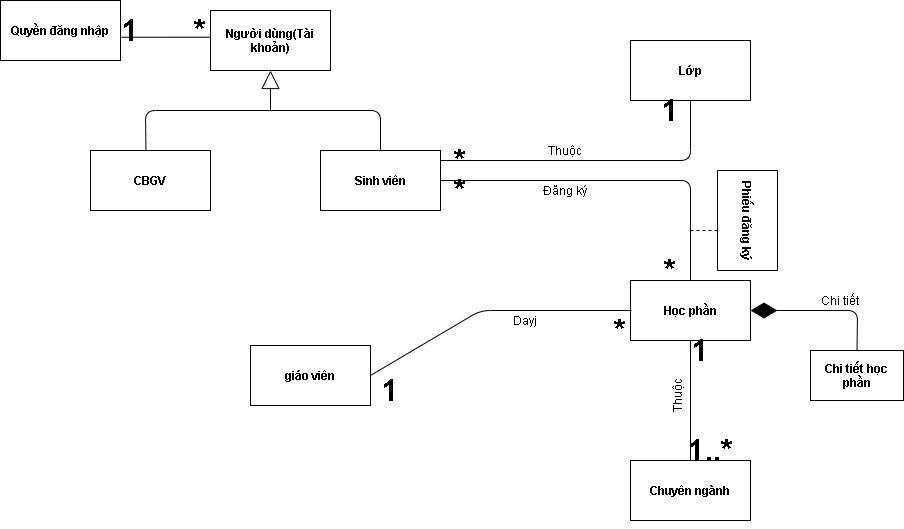

The diagram above was exported from draw.io. Its source (the exported page's mxGraphModel, read from the mxfile embedded in the PNG):
<mxGraphModel dx="1420" dy="834" grid="1" gridSize="10" guides="1" tooltips="1" connect="1" arrows="1" fold="1" page="1" pageScale="1" pageWidth="827" pageHeight="1169" math="0" shadow="0">
  <root>
    <mxCell id="WIyWlLk6GJQsqaUBKTNV-0" />
    <mxCell id="WIyWlLk6GJQsqaUBKTNV-1" parent="WIyWlLk6GJQsqaUBKTNV-0" />
    <mxCell id="kcODcPsl8s7x5T_QJCGU-0" value="&lt;b&gt;Người dùng(Tài khoản)&lt;/b&gt;" style="rounded=0;whiteSpace=wrap;html=1;" parent="WIyWlLk6GJQsqaUBKTNV-1" vertex="1">
      <mxGeometry x="240" y="30" width="120" height="60" as="geometry" />
    </mxCell>
    <mxCell id="kcODcPsl8s7x5T_QJCGU-2" value="&lt;b&gt;Sinh viên&lt;/b&gt;" style="rounded=0;whiteSpace=wrap;html=1;" parent="WIyWlLk6GJQsqaUBKTNV-1" vertex="1">
      <mxGeometry x="350" y="170" width="120" height="60" as="geometry" />
    </mxCell>
    <mxCell id="kcODcPsl8s7x5T_QJCGU-4" value="&lt;b&gt;Học phần&lt;/b&gt;" style="rounded=0;whiteSpace=wrap;html=1;" parent="WIyWlLk6GJQsqaUBKTNV-1" vertex="1">
      <mxGeometry x="660" y="300" width="120" height="60" as="geometry" />
    </mxCell>
    <mxCell id="kcODcPsl8s7x5T_QJCGU-5" value="&lt;b&gt;Quyền đăng nhập&lt;/b&gt;" style="rounded=0;whiteSpace=wrap;html=1;" parent="WIyWlLk6GJQsqaUBKTNV-1" vertex="1">
      <mxGeometry x="30" y="20" width="120" height="60" as="geometry" />
    </mxCell>
    <mxCell id="kcODcPsl8s7x5T_QJCGU-7" value="&lt;b&gt;CBGV&lt;/b&gt;" style="rounded=0;whiteSpace=wrap;html=1;" parent="WIyWlLk6GJQsqaUBKTNV-1" vertex="1">
      <mxGeometry x="120" y="170" width="120" height="60" as="geometry" />
    </mxCell>
    <mxCell id="kcODcPsl8s7x5T_QJCGU-10" value="&lt;b&gt;Lớp&lt;/b&gt;" style="rounded=0;whiteSpace=wrap;html=1;" parent="WIyWlLk6GJQsqaUBKTNV-1" vertex="1">
      <mxGeometry x="660" y="60" width="120" height="60" as="geometry" />
    </mxCell>
    <mxCell id="kcODcPsl8s7x5T_QJCGU-11" value="&lt;b&gt;Chuyên ngành&lt;br&gt;&lt;/b&gt;" style="rounded=0;whiteSpace=wrap;html=1;" parent="WIyWlLk6GJQsqaUBKTNV-1" vertex="1">
      <mxGeometry x="660" y="480" width="120" height="60" as="geometry" />
    </mxCell>
    <mxCell id="kcODcPsl8s7x5T_QJCGU-14" value="&lt;b&gt;giáo viên&lt;/b&gt;" style="rounded=0;whiteSpace=wrap;html=1;" parent="WIyWlLk6GJQsqaUBKTNV-1" vertex="1">
      <mxGeometry x="280" y="365" width="120" height="60" as="geometry" />
    </mxCell>
    <mxCell id="kcODcPsl8s7x5T_QJCGU-15" style="edgeStyle=orthogonalEdgeStyle;rounded=0;orthogonalLoop=1;jettySize=auto;html=1;exitX=0.5;exitY=1;exitDx=0;exitDy=0;" parent="WIyWlLk6GJQsqaUBKTNV-1" edge="1">
      <mxGeometry relative="1" as="geometry">
        <mxPoint x="474" y="540" as="sourcePoint" />
        <mxPoint x="474" y="540" as="targetPoint" />
      </mxGeometry>
    </mxCell>
    <mxCell id="kcODcPsl8s7x5T_QJCGU-17" value="" style="endArrow=none;html=1;exitX=1;exitY=0.5;exitDx=0;exitDy=0;entryX=0.5;entryY=0;entryDx=0;entryDy=0;" parent="WIyWlLk6GJQsqaUBKTNV-1" source="kcODcPsl8s7x5T_QJCGU-2" target="kcODcPsl8s7x5T_QJCGU-4" edge="1">
      <mxGeometry width="50" height="50" relative="1" as="geometry">
        <mxPoint x="660" y="240" as="sourcePoint" />
        <mxPoint x="800" y="200" as="targetPoint" />
        <Array as="points">
          <mxPoint x="720" y="200" />
        </Array>
      </mxGeometry>
    </mxCell>
    <mxCell id="kcODcPsl8s7x5T_QJCGU-18" value="" style="endArrow=none;dashed=1;html=1;" parent="WIyWlLk6GJQsqaUBKTNV-1" edge="1">
      <mxGeometry width="50" height="50" relative="1" as="geometry">
        <mxPoint x="720" y="250" as="sourcePoint" />
        <mxPoint x="750" y="250" as="targetPoint" />
      </mxGeometry>
    </mxCell>
    <mxCell id="kcODcPsl8s7x5T_QJCGU-19" value="&lt;b&gt;Phiếu đăng ký&lt;/b&gt;" style="rounded=0;whiteSpace=wrap;html=1;rotation=90;" parent="WIyWlLk6GJQsqaUBKTNV-1" vertex="1">
      <mxGeometry x="727" y="210" width="100" height="60" as="geometry" />
    </mxCell>
    <mxCell id="kcODcPsl8s7x5T_QJCGU-20" value="" style="endArrow=none;html=1;exitX=0;exitY=0.5;exitDx=0;exitDy=0;entryX=0.5;entryY=1;entryDx=0;entryDy=0;" parent="WIyWlLk6GJQsqaUBKTNV-1" source="kcODcPsl8s7x5T_QJCGU-49" target="kcODcPsl8s7x5T_QJCGU-10" edge="1">
      <mxGeometry width="50" height="50" relative="1" as="geometry">
        <mxPoint x="630" y="190" as="sourcePoint" />
        <mxPoint x="680" y="140" as="targetPoint" />
        <Array as="points">
          <mxPoint x="720" y="180" />
        </Array>
      </mxGeometry>
    </mxCell>
    <mxCell id="kcODcPsl8s7x5T_QJCGU-21" value="" style="endArrow=none;html=1;exitX=0.5;exitY=0;exitDx=0;exitDy=0;entryX=0.5;entryY=1;entryDx=0;entryDy=0;" parent="WIyWlLk6GJQsqaUBKTNV-1" source="kcODcPsl8s7x5T_QJCGU-11" target="kcODcPsl8s7x5T_QJCGU-4" edge="1">
      <mxGeometry width="50" height="50" relative="1" as="geometry">
        <mxPoint x="710" y="430" as="sourcePoint" />
        <mxPoint x="760" y="380" as="targetPoint" />
      </mxGeometry>
    </mxCell>
    <mxCell id="kcODcPsl8s7x5T_QJCGU-29" value="" style="endArrow=none;html=1;exitX=1;exitY=0.5;exitDx=0;exitDy=0;" parent="WIyWlLk6GJQsqaUBKTNV-1" source="kcODcPsl8s7x5T_QJCGU-14" edge="1">
      <mxGeometry width="50" height="50" relative="1" as="geometry">
        <mxPoint x="580" y="130" as="sourcePoint" />
        <mxPoint x="661" y="330" as="targetPoint" />
        <Array as="points">
          <mxPoint x="510" y="330" />
        </Array>
      </mxGeometry>
    </mxCell>
    <mxCell id="kcODcPsl8s7x5T_QJCGU-33" value="" style="endArrow=none;html=1;exitX=1.006;exitY=0.612;exitDx=0;exitDy=0;exitPerimeter=0;entryX=-0.001;entryY=0.445;entryDx=0;entryDy=0;entryPerimeter=0;" parent="WIyWlLk6GJQsqaUBKTNV-1" source="kcODcPsl8s7x5T_QJCGU-5" target="kcODcPsl8s7x5T_QJCGU-0" edge="1">
      <mxGeometry width="50" height="50" relative="1" as="geometry">
        <mxPoint x="175" y="110" as="sourcePoint" />
        <mxPoint x="230" y="60" as="targetPoint" />
        <Array as="points" />
      </mxGeometry>
    </mxCell>
    <mxCell id="kcODcPsl8s7x5T_QJCGU-36" value="&lt;b&gt;Chi tiết học phần&lt;/b&gt;" style="rounded=0;whiteSpace=wrap;html=1;" parent="WIyWlLk6GJQsqaUBKTNV-1" vertex="1">
      <mxGeometry x="840" y="370" width="93" height="50" as="geometry" />
    </mxCell>
    <mxCell id="kcODcPsl8s7x5T_QJCGU-37" value="" style="endArrow=diamondThin;endFill=1;endSize=24;html=1;exitX=0.5;exitY=0;exitDx=0;exitDy=0;entryX=1;entryY=0.5;entryDx=0;entryDy=0;" parent="WIyWlLk6GJQsqaUBKTNV-1" source="kcODcPsl8s7x5T_QJCGU-36" target="kcODcPsl8s7x5T_QJCGU-4" edge="1">
      <mxGeometry width="160" relative="1" as="geometry">
        <mxPoint x="806.5" y="310" as="sourcePoint" />
        <mxPoint x="966.5" y="310" as="targetPoint" />
        <Array as="points">
          <mxPoint x="887" y="330" />
        </Array>
      </mxGeometry>
    </mxCell>
    <mxCell id="kcODcPsl8s7x5T_QJCGU-38" value="Chi tiết" style="text;html=1;strokeColor=none;fillColor=none;align=center;verticalAlign=middle;whiteSpace=wrap;rounded=0;" parent="WIyWlLk6GJQsqaUBKTNV-1" vertex="1">
      <mxGeometry x="850" y="310" width="40" height="20" as="geometry" />
    </mxCell>
    <mxCell id="kcODcPsl8s7x5T_QJCGU-39" value="Đăng ký" style="text;html=1;strokeColor=none;fillColor=none;align=center;verticalAlign=middle;whiteSpace=wrap;rounded=0;" parent="WIyWlLk6GJQsqaUBKTNV-1" vertex="1">
      <mxGeometry x="570" y="200" width="50" height="20" as="geometry" />
    </mxCell>
    <mxCell id="kcODcPsl8s7x5T_QJCGU-40" value="Thuộc" style="text;html=1;strokeColor=none;fillColor=none;align=center;verticalAlign=middle;whiteSpace=wrap;rounded=0;" parent="WIyWlLk6GJQsqaUBKTNV-1" vertex="1">
      <mxGeometry x="575" y="160" width="40" height="20" as="geometry" />
    </mxCell>
    <mxCell id="kcODcPsl8s7x5T_QJCGU-42" value="Thuộc" style="text;html=1;strokeColor=none;fillColor=none;align=center;verticalAlign=middle;whiteSpace=wrap;rounded=0;rotation=-90;" parent="WIyWlLk6GJQsqaUBKTNV-1" vertex="1">
      <mxGeometry x="687" y="405" width="40" height="20" as="geometry" />
    </mxCell>
    <mxCell id="kcODcPsl8s7x5T_QJCGU-46" value="&lt;font style=&quot;font-size: 30px&quot;&gt;1..*&lt;/font&gt;" style="text;html=1;strokeColor=none;fillColor=none;align=center;verticalAlign=middle;whiteSpace=wrap;rounded=0;rotation=0;fontStyle=1" parent="WIyWlLk6GJQsqaUBKTNV-1" vertex="1">
      <mxGeometry x="720" y="460" width="40" height="20" as="geometry" />
    </mxCell>
    <mxCell id="kcODcPsl8s7x5T_QJCGU-47" value="&lt;font style=&quot;font-size: 30px&quot;&gt;1&lt;/font&gt;" style="text;html=1;strokeColor=none;fillColor=none;align=center;verticalAlign=middle;whiteSpace=wrap;rounded=0;rotation=0;fontStyle=1" parent="WIyWlLk6GJQsqaUBKTNV-1" vertex="1">
      <mxGeometry x="710" y="360" width="40" height="20" as="geometry" />
    </mxCell>
    <mxCell id="kcODcPsl8s7x5T_QJCGU-49" value="&lt;font style=&quot;font-size: 30px&quot;&gt;*&lt;/font&gt;" style="text;html=1;strokeColor=none;fillColor=none;align=center;verticalAlign=middle;whiteSpace=wrap;rounded=0;rotation=0;fontStyle=1" parent="WIyWlLk6GJQsqaUBKTNV-1" vertex="1">
      <mxGeometry x="470" y="170" width="40" height="20" as="geometry" />
    </mxCell>
    <mxCell id="kcODcPsl8s7x5T_QJCGU-50" value="&lt;font style=&quot;font-size: 30px&quot;&gt;1&lt;/font&gt;" style="text;html=1;strokeColor=none;fillColor=none;align=center;verticalAlign=middle;whiteSpace=wrap;rounded=0;rotation=0;fontStyle=1" parent="WIyWlLk6GJQsqaUBKTNV-1" vertex="1">
      <mxGeometry x="680" y="120" width="40" height="20" as="geometry" />
    </mxCell>
    <mxCell id="kcODcPsl8s7x5T_QJCGU-51" value="&lt;font style=&quot;font-size: 30px&quot;&gt;*&lt;/font&gt;" style="text;html=1;strokeColor=none;fillColor=none;align=center;verticalAlign=middle;whiteSpace=wrap;rounded=0;rotation=0;fontStyle=1" parent="WIyWlLk6GJQsqaUBKTNV-1" vertex="1">
      <mxGeometry x="470" y="200" width="40" height="20" as="geometry" />
    </mxCell>
    <mxCell id="kcODcPsl8s7x5T_QJCGU-52" value="&lt;font style=&quot;font-size: 30px&quot;&gt;*&lt;/font&gt;" style="text;html=1;strokeColor=none;fillColor=none;align=center;verticalAlign=middle;whiteSpace=wrap;rounded=0;rotation=0;fontStyle=1" parent="WIyWlLk6GJQsqaUBKTNV-1" vertex="1">
      <mxGeometry x="680" y="280" width="40" height="20" as="geometry" />
    </mxCell>
    <mxCell id="kcODcPsl8s7x5T_QJCGU-56" value="&lt;font style=&quot;font-size: 30px&quot;&gt;1&lt;/font&gt;" style="text;html=1;strokeColor=none;fillColor=none;align=center;verticalAlign=middle;whiteSpace=wrap;rounded=0;rotation=0;fontStyle=1" parent="WIyWlLk6GJQsqaUBKTNV-1" vertex="1">
      <mxGeometry x="400" y="400" width="40" height="20" as="geometry" />
    </mxCell>
    <mxCell id="kcODcPsl8s7x5T_QJCGU-57" value="&lt;font style=&quot;font-size: 30px&quot;&gt;*&lt;/font&gt;" style="text;html=1;strokeColor=none;fillColor=none;align=center;verticalAlign=middle;whiteSpace=wrap;rounded=0;rotation=0;fontStyle=1" parent="WIyWlLk6GJQsqaUBKTNV-1" vertex="1">
      <mxGeometry x="630" y="340" width="40" height="20" as="geometry" />
    </mxCell>
    <mxCell id="kcODcPsl8s7x5T_QJCGU-60" value="&lt;font style=&quot;font-size: 30px&quot;&gt;*&lt;/font&gt;" style="text;html=1;strokeColor=none;fillColor=none;align=center;verticalAlign=middle;whiteSpace=wrap;rounded=0;rotation=0;fontStyle=1" parent="WIyWlLk6GJQsqaUBKTNV-1" vertex="1">
      <mxGeometry x="210" y="40" width="40" height="20" as="geometry" />
    </mxCell>
    <mxCell id="kcODcPsl8s7x5T_QJCGU-61" value="&lt;font style=&quot;font-size: 30px&quot;&gt;1&lt;/font&gt;" style="text;html=1;strokeColor=none;fillColor=none;align=center;verticalAlign=middle;whiteSpace=wrap;rounded=0;rotation=0;fontStyle=1" parent="WIyWlLk6GJQsqaUBKTNV-1" vertex="1">
      <mxGeometry x="140" y="40" width="40" height="20" as="geometry" />
    </mxCell>
    <mxCell id="kcODcPsl8s7x5T_QJCGU-66" value="" style="endArrow=none;html=1;exitX=0.462;exitY=-0.014;exitDx=0;exitDy=0;exitPerimeter=0;entryX=0.5;entryY=0;entryDx=0;entryDy=0;" parent="WIyWlLk6GJQsqaUBKTNV-1" source="kcODcPsl8s7x5T_QJCGU-7" target="kcODcPsl8s7x5T_QJCGU-2" edge="1">
      <mxGeometry width="50" height="50" relative="1" as="geometry">
        <mxPoint x="300" y="170" as="sourcePoint" />
        <mxPoint x="350" y="120" as="targetPoint" />
        <Array as="points">
          <mxPoint x="175" y="130" />
          <mxPoint x="410" y="130" />
        </Array>
      </mxGeometry>
    </mxCell>
    <mxCell id="kcODcPsl8s7x5T_QJCGU-68" value="" style="endArrow=block;endSize=16;endFill=0;html=1;entryX=0.5;entryY=1;entryDx=0;entryDy=0;" parent="WIyWlLk6GJQsqaUBKTNV-1" target="kcODcPsl8s7x5T_QJCGU-0" edge="1">
      <mxGeometry width="160" relative="1" as="geometry">
        <mxPoint x="300" y="130" as="sourcePoint" />
        <mxPoint x="370" y="179.66" as="targetPoint" />
      </mxGeometry>
    </mxCell>
    <mxCell id="hGUjvN2yUxelFfnt1mCV-1" value="Dayj" style="text;html=1;strokeColor=none;fillColor=none;align=center;verticalAlign=middle;whiteSpace=wrap;rounded=0;" vertex="1" parent="WIyWlLk6GJQsqaUBKTNV-1">
      <mxGeometry x="530" y="330" width="50" height="20" as="geometry" />
    </mxCell>
  </root>
</mxGraphModel>